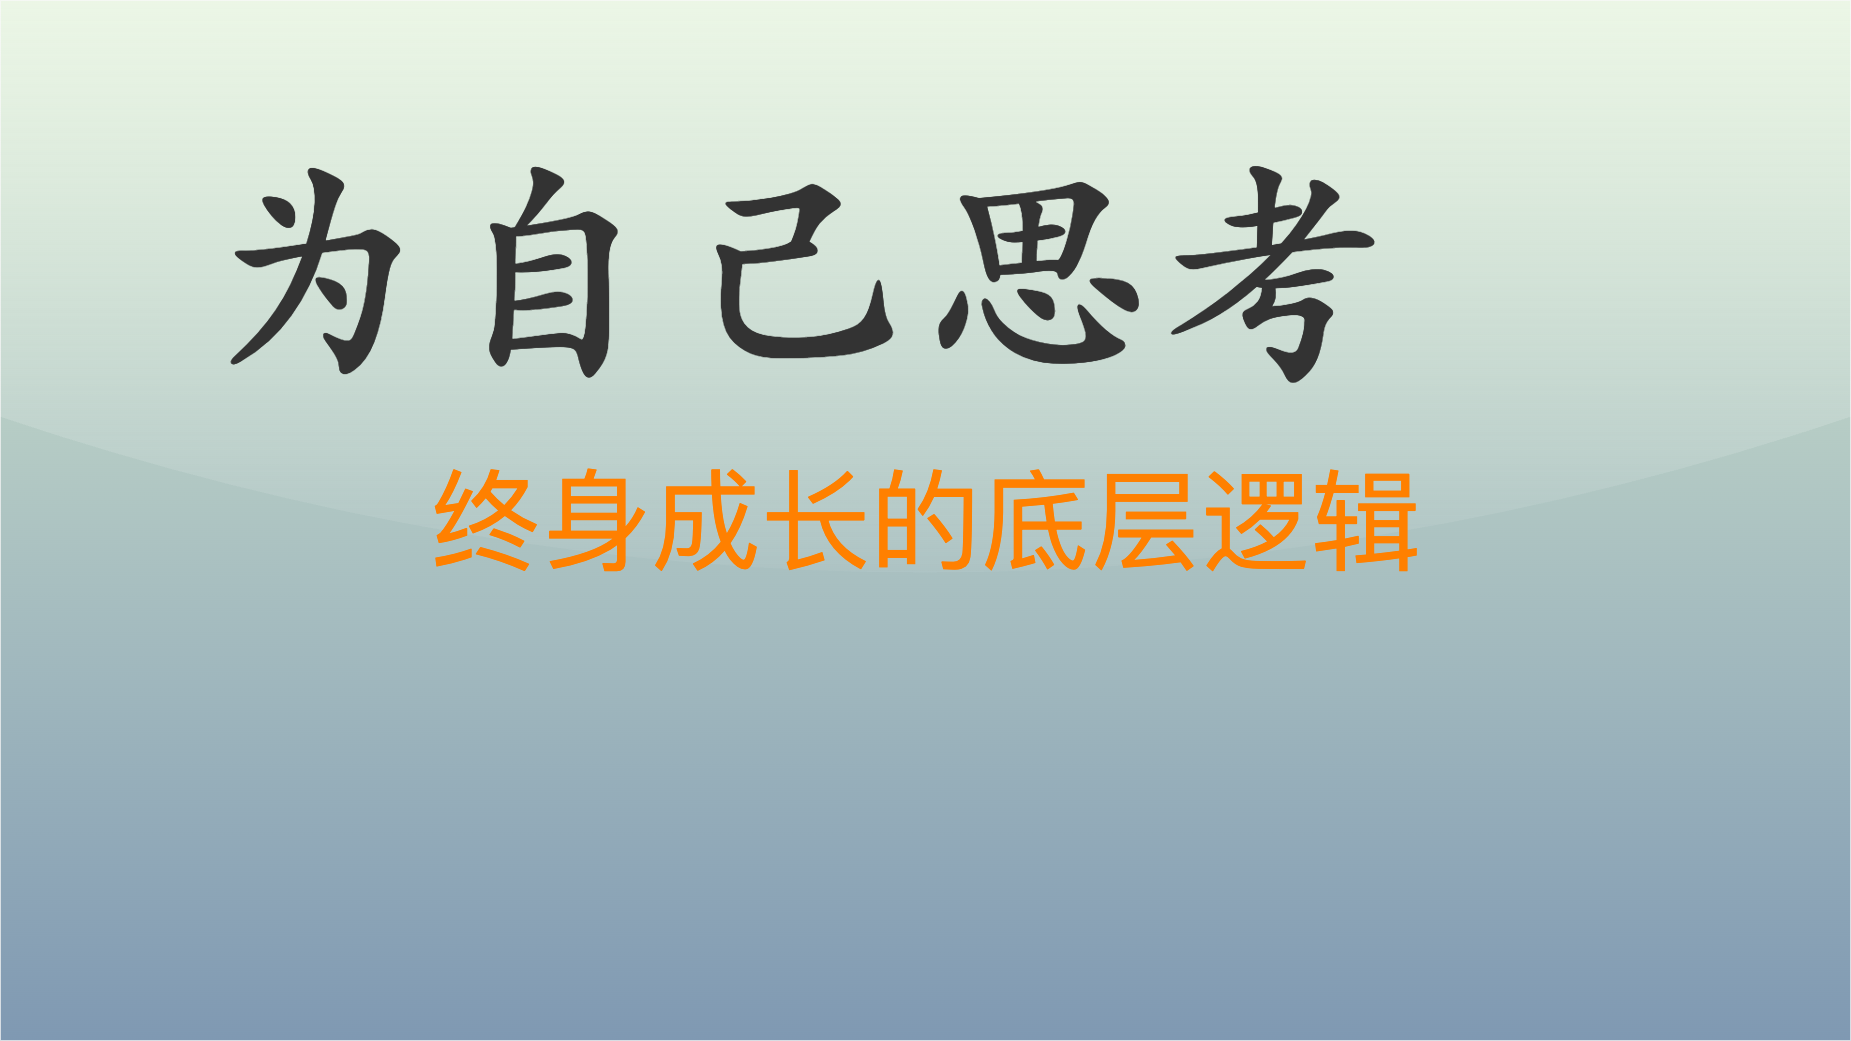

The diagram above was exported from draw.io. Its source (the exported page's mxGraphModel, read from the mxfile embedded in the PNG):
<mxGraphModel dx="2565" dy="1930" grid="1" gridSize="10" guides="1" tooltips="1" connect="1" arrows="1" fold="1" page="1" pageScale="1" pageWidth="1850" pageHeight="1040" math="0" shadow="0">
  <root>
    <mxCell id="0" />
    <mxCell id="1" parent="0" />
    <mxCell id="v5awPFEotDlEYcYJcZ2H-3" value="" style="rounded=0;whiteSpace=wrap;html=1;spacingLeft=470;opacity=50;textOpacity=50;gradientColor=#003366;fillColor=#B9E0A5;glass=1;shadow=0;" parent="1" vertex="1">
      <mxGeometry width="1850" height="1040" as="geometry" />
    </mxCell>
    <mxCell id="v5awPFEotDlEYcYJcZ2H-1" value="&lt;font color=&quot;#333333&quot; size=&quot;1&quot; style=&quot;&quot;&gt;&lt;b style=&quot;font-size: 240px;&quot;&gt;为自己思考&lt;/b&gt;&lt;/font&gt;" style="text;html=1;align=left;verticalAlign=middle;resizable=0;points=[];autosize=1;strokeColor=none;fillColor=none;fontColor=default;fontFamily=Kaiti SC;" parent="1" vertex="1">
      <mxGeometry x="190" y="110" width="1220" height="300" as="geometry" />
    </mxCell>
    <mxCell id="v5awPFEotDlEYcYJcZ2H-2" value="&lt;span style=&quot;font-family: 宋体; text-align: left; font-size: 110px;&quot;&gt;&lt;font style=&quot;font-size: 110px;&quot; color=&quot;#ff8000&quot;&gt;终身成长的底层逻辑&lt;/font&gt;&lt;/span&gt;" style="text;html=1;align=center;verticalAlign=middle;resizable=0;points=[];autosize=1;strokeColor=none;fillColor=none;fontSize=110;fontColor=default;" parent="1" vertex="1">
      <mxGeometry x="420" y="445" width="1010" height="150" as="geometry" />
    </mxCell>
  </root>
</mxGraphModel>